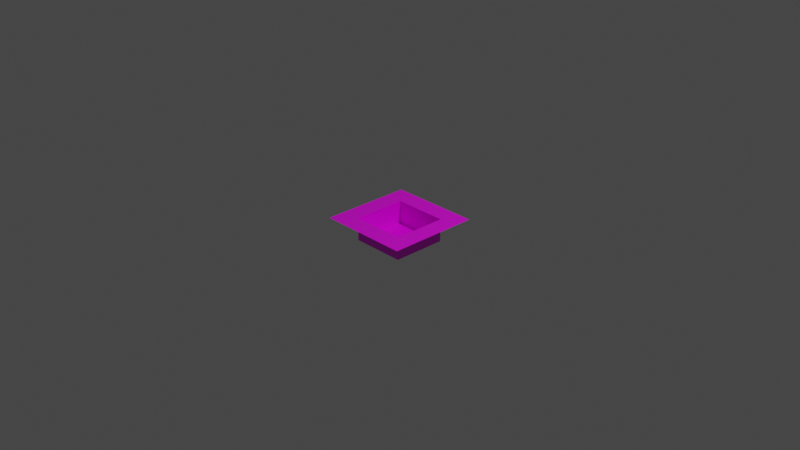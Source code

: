 # Source: slopehole3.blend  (saved by Blender 2.81.16; exported with 4.5.12 LTS)
import bpy
from mathutils import Matrix  # noqa: F401  (used for matrix-valued properties, if any)

bpy.ops.wm.read_factory_settings(use_empty=True)
scene = bpy.context.scene
scene.name = 'Scene'

# ---- collections
col_collection = bpy.data.collections.new('Collection'); scene.collection.children.link(col_collection)

# ---- images (referenced by path relative to the original .blend; pixels are not part of the script)
import os
ASSET_DIR = os.environ.get("B2B_ASSET_DIR", "")  # directory of the original .blend (textures are referenced by path, not embedded)
HERE = os.path.dirname(os.path.abspath(__file__))  # packed textures are extracted next to this script under _unpacked/

def load_image(name, relpath, width, height, colorspace="sRGB"):
    """Load a texture the original file referenced (path relative to the .blend, or extracted next to this script)."""
    p = next((c for c in (os.path.join(HERE, relpath), os.path.join(ASSET_DIR, relpath)) if relpath and os.path.exists(c)), "")
    if p:
        img = bpy.data.images.load(p, check_existing=True)
        img.name = name
    else:  # same state as the original file: an image datablock whose file is absent (Cycles renders it pink)
        img = bpy.data.images.new(name, width, height)
        img.source = "FILE"
        img.filepath = "//" + (relpath or name)
    img.colorspace_settings.name = colorspace
    return img
img_dirt_png = load_image('dirt.png', 'dirt.png', 1024, 1024, 'sRGB')

# ---- materials (node trees are filled in below, after node groups)
mat_cubefloormaterial = bpy.data.materials.new('CubeFloorMaterial')
mat_cubefloormaterial.alpha_threshold = 0.0
mat_cubefloormaterial.use_transparent_shadow = False
mat_cubefloormaterial.line_color = (0.0, 0.0, 0.0, 1.0)

# ---- material node trees
mat_cubefloormaterial.use_nodes = True; mat_cubefloormaterial.node_tree.nodes.clear()
_N = mat_cubefloormaterial.node_tree.nodes; _L = mat_cubefloormaterial.node_tree.links
n0 = _N.new('ShaderNodeOutputMaterial'); n0.name = 'Material Output'; n0.location = (300, 300)
n1 = _N.new('ShaderNodeBsdfPrincipled'); n1.name = 'Principled BSDF'; n1.location = (10, 300)
n1.distribution = 'GGX'
n1.subsurface_method = 'BURLEY'
n1.inputs[2].default_value = 0.4
n1.inputs[3].default_value = 1.45
n1.inputs[27].default_value = (0.0, 0.0, 0.0, 1.0)
n1.inputs[28].default_value = 1.0
n2 = _N.new('ShaderNodeTexImage'); n2.name = 'Image Texture'; n2.location = (-280, 280)
n2.image = img_dirt_png
_L.new(n1.outputs[0], n0.inputs[0])
_L.new(n2.outputs[0], n1.inputs[0])
n0.is_active_output = True

# ---- world
world_world = bpy.data.worlds.new('World'); scene.world = world_world
world_world.use_nodes = True; world_world.node_tree.nodes.clear()
_N = world_world.node_tree.nodes; _L = world_world.node_tree.links
n0 = _N.new('ShaderNodeOutputWorld'); n0.name = 'World Output'; n0.location = (300, 300)
n1 = _N.new('ShaderNodeBackground'); n1.name = 'Background'; n1.location = (10, 300)
n1.inputs[0].default_value = (0.05088, 0.05088, 0.05088, 1.0)
_L.new(n1.outputs[0], n0.inputs[0])
n0.is_active_output = True
world_world.color = (0.05088, 0.05088, 0.05088)
world_world.use_sun_shadow = False
world_world.sun_shadow_jitter_overblur = 0.0

# ---- cameras
cam_camera = bpy.data.cameras.new('Camera')
cam_camera.clip_end = 100.0
cam_camera.ortho_scale = 7.314

# ---- lights
light_light = bpy.data.lights.new('Light', 'POINT')
light_light.transmission_factor = 0.0
light_light.energy = 1000.0
light_light.shadow_soft_size = 0.1
light_light.shadow_maximum_resolution = 0.006
light_light.use_absolute_resolution = True

# ---- meshes
me_cube = bpy.data.meshes.new('Cube')
me_cube.from_pydata([(0.5, 0.5, 0.0), (0.5, -0.5, 0.0), (-0.5, 0.5, 0.0), (-0.5, -0.5, 0.0), (0.2957, -0.2957, 0.0), (-0.2957, -0.2957, 0.0), (0.2957, 0.2957, 0.0), (-0.2957, 0.2957, 0.0), (0.2957, -0.2957, -0.25), (-0.2957, -0.2957, -0.25), (0.2957, 0.2957, -0.25), (-0.2957, 0.2957, -0.25)], [], [(5, 4, 8, 9), (4, 5, 3, 1), (6, 4, 1, 0), (5, 7, 2, 3), (7, 6, 0, 2), (10, 11, 9, 8), (6, 7, 11, 10), (4, 6, 10, 8), (7, 5, 9, 11)])
_uv = me_cube.uv_layers.new(name='UVMap')
_uv.uv.foreach_set('vector', [4.597e-05, 1.0, 4.605e-05, 0.5, 0.2114, 0.5, 0.2114, 1.0, -0.09138, 1.091, 1.091, 1.091, 1.5, 1.5, -0.4998, 1.5, -0.09138, -0.09138, -0.09138, 1.091, -0.4998, 1.5, -0.4998, -0.4998, 1.091, 1.091, 1.091, -0.09138, 1.5, -0.4998, 1.5, 1.5, 1.091, -0.09138, -0.09138, -0.09138, -0.4998, -0.4998, 1.5, -0.4998, 9.998e-05, 0.9999, 9.998e-05, 9.998e-05, 0.9999, 0.0001001, 0.9999, 0.9999, 4.597e-05, 1.0, 4.602e-05, 0.5, 0.2114, 0.5, 0.2114, 1.0, 4.605e-05, 0.5, 4.612e-05, 4.602e-05, 0.2114, 4.597e-05, 0.2114, 0.5, 4.602e-05, 0.5, 4.604e-05, 4.607e-05, 0.2114, 4.597e-05, 0.2114, 0.5])
me_cube.materials.append(mat_cubefloormaterial)
me_cube.use_remesh_preserve_volume = False
me_cube.use_remesh_preserve_attributes = False
me_cube.use_mirror_vertex_groups = False
me_cube.update()

# ---- objects
ob_cubefloor = bpy.data.objects.new('CubeFloor', me_cube)
ob_light = bpy.data.objects.new('Light', light_light)
ob_camera = bpy.data.objects.new('Camera', cam_camera)

# ---- transforms, parenting, visibility, modifiers, constraints
ob_cubefloor.location = (0.0, 0.0, 0.0)
ob_cubefloor.lock_rotations_4d = False
ob_cubefloor.empty_display_type = 'ARROWS'
ob_cubefloor.lineart.crease_threshold = 0.0
ob_light.location = (4.076, 1.005, 5.904)
ob_light.rotation_euler = (0.6503, 0.05522, 1.866)
ob_light.lock_rotations_4d = False
ob_light.empty_display_type = 'ARROWS'
ob_light.color = (0.0, 0.0, 0.0, 0.0)
ob_light.lineart.crease_threshold = 0.0
ob_camera.location = (7.359, -6.926, 4.958)
ob_camera.rotation_euler = (1.109, 0.0, 0.8149)
ob_camera.lock_rotations_4d = False
ob_camera.empty_display_type = 'ARROWS'
ob_camera.color = (0.0, 0.0, 0.0, 0.0)
ob_camera.display_type = 'WIRE'
ob_camera.lineart.crease_threshold = 0.0

# ---- collection membership
col_collection.objects.link(ob_cubefloor)
col_collection.objects.link(ob_light)
col_collection.objects.link(ob_camera)

# ---- scene / render settings (as saved in the file)
scene.camera = ob_camera
scene.frame_start = 1; scene.frame_end = 250; scene.frame_set(1)
scene.render.engine = 'BLENDER_EEVEE_NEXT'
scene.cycles.use_denoising = False
scene.cycles.samples = 128
scene.cycles.sampling_pattern = 'TABULATED_SOBOL'
scene.cycles.use_adaptive_sampling = False
scene.cycles.use_light_tree = False
scene.view_settings.view_transform = 'Filmic'
bpy.context.view_layer.update()

